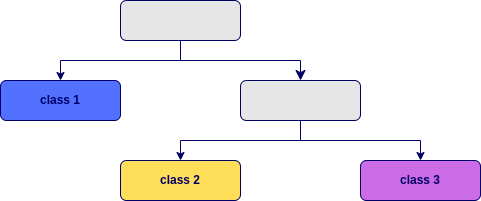

The diagram above was exported from draw.io. Its source (the exported page's mxGraphModel, read from the mxfile embedded in the PNG):
<mxGraphModel dx="1125" dy="712" grid="1" gridSize="10" guides="1" tooltips="1" connect="1" arrows="1" fold="1" page="1" pageScale="1" pageWidth="827" pageHeight="1169" math="0" shadow="0">
  <root>
    <mxCell id="WIyWlLk6GJQsqaUBKTNV-0" />
    <mxCell id="WIyWlLk6GJQsqaUBKTNV-1" parent="WIyWlLk6GJQsqaUBKTNV-0" />
    <mxCell id="WIyWlLk6GJQsqaUBKTNV-2" value="" style="rounded=0;html=1;jettySize=auto;orthogonalLoop=1;fontSize=11;endArrow=classic;endFill=1;endSize=8;strokeWidth=1;shadow=0;labelBackgroundColor=none;edgeStyle=orthogonalEdgeStyle;entryX=0.5;entryY=0;entryDx=0;entryDy=0;strokeColor=#000066;" parent="WIyWlLk6GJQsqaUBKTNV-1" source="WIyWlLk6GJQsqaUBKTNV-3" target="WIyWlLk6GJQsqaUBKTNV-11" edge="1">
      <mxGeometry relative="1" as="geometry">
        <mxPoint x="220" y="170" as="targetPoint" />
      </mxGeometry>
    </mxCell>
    <mxCell id="WIyWlLk6GJQsqaUBKTNV-3" value="" style="rounded=1;whiteSpace=wrap;html=1;fontSize=12;glass=0;strokeWidth=1;shadow=0;fillColor=#E6E6E6;strokeColor=#000066;" parent="WIyWlLk6GJQsqaUBKTNV-1" vertex="1">
      <mxGeometry x="160" y="80" width="120" height="40" as="geometry" />
    </mxCell>
    <mxCell id="WIyWlLk6GJQsqaUBKTNV-7" value="&lt;b&gt;&lt;font color=&quot;#000066&quot;&gt;class 3&lt;/font&gt;&lt;/b&gt;" style="rounded=1;whiteSpace=wrap;html=1;fontSize=12;glass=0;strokeWidth=1;shadow=0;fillColor=#CB6CE6;strokeColor=#000066;" parent="WIyWlLk6GJQsqaUBKTNV-1" vertex="1">
      <mxGeometry x="400" y="240" width="120" height="40" as="geometry" />
    </mxCell>
    <mxCell id="WIyWlLk6GJQsqaUBKTNV-11" value="" style="rounded=1;whiteSpace=wrap;html=1;fontSize=12;glass=0;strokeWidth=1;shadow=0;fillColor=#E6E6E6;strokeColor=#000066;" parent="WIyWlLk6GJQsqaUBKTNV-1" vertex="1">
      <mxGeometry x="280" y="160" width="120" height="40" as="geometry" />
    </mxCell>
    <mxCell id="WIyWlLk6GJQsqaUBKTNV-12" value="&lt;b style=&quot;&quot;&gt;&lt;font color=&quot;#000066&quot;&gt;class 2&lt;/font&gt;&lt;/b&gt;" style="rounded=1;whiteSpace=wrap;html=1;fontSize=12;glass=0;strokeWidth=1;shadow=0;fillColor=#FFDE59;strokeColor=#000066;" parent="WIyWlLk6GJQsqaUBKTNV-1" vertex="1">
      <mxGeometry x="160" y="240" width="120" height="40" as="geometry" />
    </mxCell>
    <mxCell id="DPu3bczI6OFRYnvfjeFx-0" value="&lt;b style=&quot;&quot;&gt;&lt;font color=&quot;#000066&quot;&gt;class 1&lt;/font&gt;&lt;/b&gt;" style="rounded=1;whiteSpace=wrap;html=1;fontSize=12;glass=0;strokeWidth=1;shadow=0;fillColor=#5271FF;strokeColor=#000066;" vertex="1" parent="WIyWlLk6GJQsqaUBKTNV-1">
      <mxGeometry x="40" y="160" width="120" height="40" as="geometry" />
    </mxCell>
    <mxCell id="DPu3bczI6OFRYnvfjeFx-4" value="" style="endArrow=classic;html=1;rounded=0;entryX=0.5;entryY=0;entryDx=0;entryDy=0;strokeColor=#000066;" edge="1" parent="WIyWlLk6GJQsqaUBKTNV-1">
      <mxGeometry width="50" height="50" relative="1" as="geometry">
        <mxPoint x="340" y="200" as="sourcePoint" />
        <mxPoint x="220" y="240" as="targetPoint" />
        <Array as="points">
          <mxPoint x="340" y="220" />
          <mxPoint x="220" y="220" />
        </Array>
      </mxGeometry>
    </mxCell>
    <mxCell id="DPu3bczI6OFRYnvfjeFx-5" value="" style="endArrow=classic;html=1;rounded=0;entryX=0.5;entryY=0;entryDx=0;entryDy=0;strokeColor=#000066;" edge="1" parent="WIyWlLk6GJQsqaUBKTNV-1">
      <mxGeometry width="50" height="50" relative="1" as="geometry">
        <mxPoint x="340" y="200" as="sourcePoint" />
        <mxPoint x="460" y="240" as="targetPoint" />
        <Array as="points">
          <mxPoint x="340" y="220" />
          <mxPoint x="460" y="220" />
        </Array>
      </mxGeometry>
    </mxCell>
    <mxCell id="DPu3bczI6OFRYnvfjeFx-6" value="" style="endArrow=classic;html=1;rounded=0;entryX=0.5;entryY=0;entryDx=0;entryDy=0;strokeColor=#000066;" edge="1" parent="WIyWlLk6GJQsqaUBKTNV-1">
      <mxGeometry width="50" height="50" relative="1" as="geometry">
        <mxPoint x="220" y="120" as="sourcePoint" />
        <mxPoint x="100" y="160" as="targetPoint" />
        <Array as="points">
          <mxPoint x="220" y="140" />
          <mxPoint x="100" y="140" />
        </Array>
      </mxGeometry>
    </mxCell>
  </root>
</mxGraphModel>